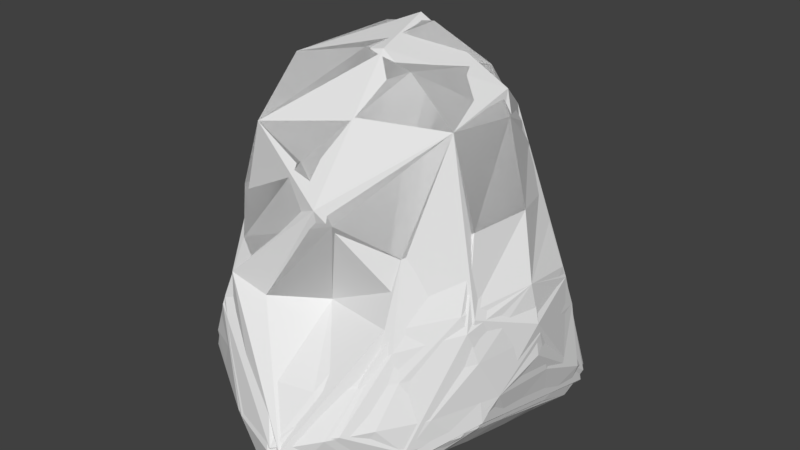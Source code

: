 # Source: Tall_rock.blend  (saved by Blender 2.77.0; exported with 4.5.12 LTS)
import bpy
from mathutils import Matrix  # noqa: F401  (used for matrix-valued properties, if any)

bpy.ops.wm.read_factory_settings(use_empty=True)
scene = bpy.context.scene
scene.name = 'Scene'

# ---- collections
col_collection_1 = bpy.data.collections.new('Collection 1'); scene.collection.children.link(col_collection_1)

# ---- world
world_world = bpy.data.worlds.new('World'); scene.world = world_world
world_world.color = (0.05088, 0.05088, 0.05088)
world_world.use_sun_shadow = False
world_world.sun_shadow_jitter_overblur = 0.0
world_world.cycles.sampling_method = 'MANUAL'

# ---- meshes
me_icosphere_004 = bpy.data.meshes.new('Icosphere.004')
me_icosphere_004.from_pydata([(-0.09497, -0.8709, -0.05709), (0.1704, -0.3333, 2.298), (0.3902, -0.2885, -0.05952), (-0.561, -0.5159, 0.007442), (0.3024, 0.7446, -0.05063), (0.8598, -0.3402, 0.3426), (0.9064, 0.6138, 0.1387), (0.891, 0.371, 0.9523), (0.02121, -1.159, 0.09123), (-0.7387, -0.7658, 0.3047), (-0.8117, -0.474, 0.1573), (0.4003, 1.025, 0.1749), (0.7623, 0.6147, -0.02903), (-0.1886, 0.9419, 0.2559), (0.04443, -0.6235, 0.9426), (-0.2431, -0.8363, 0.9551), (-0.9209, 0.2908, 0.5324), (-0.1033, 0.9986, 0.6896), (0.6022, -0.3161, 1.956), (0.5158, -0.5793, 1.057), (0.4131, 0.5241, 1.818), (0.5687, 0.1893, 2.035), (-0.3982, -0.6762, 1.874), (-0.5581, -0.6689, 1.275), (-0.3207, -0.4483, 2.21), (-0.6744, -0.2968, 1.792), (-0.737, 0.9117, 0.1896), (0.08895, 0.06391, 2.379), (0.1613, 0.4195, 2.065), (0.07618, 1.125, 0.474), (-0.2116, 0.628, 1.294), (-0.7351, -0.1346, 1.218), (0.07555, -0.7729, 1.538), (-0.4717, -0.8657, 1.03), (0.8218, -0.3899, 1.004), (0.966, -0.00836, 0.858), (0.6873, 0.7839, 0.5703), (-0.9026, -0.5052, 0.4701), (0.1394, -1.165, 0.2786), (-0.8349, 0.703, 0.06229), (0.6522, -0.6671, 0.1913), (-0.5671, 0.6865, -0.03002)], [], [(0, 8, 9), (37, 33, 23), (21, 27, 1), (21, 20, 27), (20, 28, 27), (20, 29, 28), (27, 24, 1), (29, 30, 28), (27, 25, 24), (28, 30, 27), (27, 30, 25), (30, 26, 25), (29, 17, 30), (24, 22, 1), (26, 31, 25), (24, 25, 22), (25, 23, 22), (25, 31, 23), (26, 16, 31), (31, 37, 23), (23, 32, 22), (22, 32, 1), (32, 18, 1), (23, 33, 32), (32, 19, 18), (33, 15, 32), (15, 14, 32), (32, 14, 19), (18, 21, 1), (19, 34, 18), (18, 34, 21), (34, 35, 21), (21, 35, 20), (35, 7, 20), (6, 36, 7), (7, 36, 20), (36, 29, 20), (12, 11, 6), (6, 11, 36), (11, 29, 36), (13, 17, 29), (17, 26, 30), (13, 26, 17), (39, 16, 26), (10, 37, 39), (39, 37, 16), (16, 37, 31), (9, 33, 37), (8, 33, 9), (8, 38, 33), (33, 38, 15), (38, 14, 15), (38, 19, 14), (38, 40, 19), (40, 34, 19), (40, 5, 34), (5, 35, 34), (11, 13, 29), (12, 4, 11), (11, 4, 13), (4, 26, 13), (26, 41, 39), (37, 10, 9), (10, 3, 9), (3, 0, 9), (8, 40, 38), (35, 6, 7), (35, 5, 6), (40, 12, 5), (5, 12, 6), (2, 4, 12), (2, 41, 4), (41, 26, 4), (2, 3, 41), (41, 3, 39), (3, 10, 39), (2, 0, 3), (40, 2, 12), (0, 2, 8), (2, 40, 8)])
_uv = me_icosphere_004.uv_layers.new(name='UVMap')
_uv.uv.foreach_set('vector', [0.343, 0.2789, 0.343, 0.2789, 0.343, 0.2789, 0.343, 0.2789, 0.343, 0.2789, 0.343, 0.2789, 0.368, 0.2375, 0.368, 0.2375, 0.368, 0.2375, 0.368, 0.2375, 0.368, 0.2375, 0.368, 0.2375, 0.343, 0.2789, 0.343, 0.2789, 0.343, 0.2789, 0.368, 0.2375, 0.368, 0.2375, 0.368, 0.2375, 0.368, 0.2375, 0.368, 0.2375, 0.368, 0.2375, 0.343, 0.2789, 0.343, 0.2789, 0.343, 0.2789, 0.368, 0.2375, 0.368, 0.2375, 0.368, 0.2375, 0.368, 0.2375, 0.368, 0.2375, 0.368, 0.2375, 0.343, 0.2789, 0.343, 0.2789, 0.343, 0.2789, 0.368, 0.2375, 0.368, 0.2375, 0.368, 0.2375, 0.343, 0.2789, 0.343, 0.2789, 0.343, 0.2789, 0.343, 0.2789, 0.343, 0.2789, 0.343, 0.2789, 0.368, 0.2375, 0.368, 0.2375, 0.368, 0.2375, 0.368, 0.2375, 0.368, 0.2375, 0.368, 0.2375, 0.368, 0.2375, 0.368, 0.2375, 0.368, 0.2375, 0.343, 0.2789, 0.343, 0.2789, 0.343, 0.2789, 0.343, 0.2789, 0.343, 0.2789, 0.343, 0.2789, 0.368, 0.2375, 0.368, 0.2375, 0.368, 0.2375, 0.368, 0.2375, 0.368, 0.2375, 0.368, 0.2375, 0.368, 0.2375, 0.368, 0.2375, 0.368, 0.2375, 0.368, 0.2375, 0.368, 0.2375, 0.368, 0.2375, 0.368, 0.2375, 0.368, 0.2375, 0.368, 0.2375, 0.368, 0.2375, 0.368, 0.2375, 0.368, 0.2375, 0.368, 0.2375, 0.368, 0.2375, 0.368, 0.2375, 0.368, 0.2375, 0.368, 0.2375, 0.368, 0.2375, 0.368, 0.2375, 0.368, 0.2375, 0.368, 0.2375, 0.368, 0.2375, 0.368, 0.2375, 0.368, 0.2375, 0.343, 0.2789, 0.343, 0.2789, 0.343, 0.2789, 0.343, 0.2789, 0.343, 0.2789, 0.343, 0.2789, 0.368, 0.2375, 0.368, 0.2375, 0.368, 0.2375, 0.343, 0.2789, 0.343, 0.2789, 0.343, 0.2789, 0.368, 0.2375, 0.368, 0.2375, 0.368, 0.2375, 0.368, 0.2375, 0.368, 0.2375, 0.368, 0.2375, 0.343, 0.2789, 0.343, 0.2789, 0.343, 0.2789, 0.368, 0.2375, 0.368, 0.2375, 0.368, 0.2375, 0.343, 0.2789, 0.343, 0.2789, 0.343, 0.2789, 0.368, 0.2375, 0.368, 0.2375, 0.368, 0.2375, 0.343, 0.2789, 0.343, 0.2789, 0.343, 0.2789, 0.368, 0.2375, 0.368, 0.2375, 0.368, 0.2375, 0.343, 0.2789, 0.343, 0.2789, 0.343, 0.2789, 0.343, 0.2789, 0.343, 0.2789, 0.343, 0.2789, 0.368, 0.2375, 0.368, 0.2375, 0.368, 0.2375, 0.343, 0.2789, 0.343, 0.2789, 0.343, 0.2789, 0.343, 0.2789, 0.343, 0.2789, 0.343, 0.2789, 0.343, 0.2789, 0.343, 0.2789, 0.343, 0.2789, 0.368, 0.2375, 0.368, 0.2375, 0.368, 0.2375, 0.343, 0.2789, 0.343, 0.2789, 0.343, 0.2789, 0.368, 0.2375, 0.368, 0.2375, 0.368, 0.2375, 0.368, 0.2375, 0.368, 0.2375, 0.368, 0.2375, 0.343, 0.2789, 0.343, 0.2789, 0.343, 0.2789, 0.368, 0.2375, 0.368, 0.2375, 0.368, 0.2375, 0.368, 0.2375, 0.368, 0.2375, 0.368, 0.2375, 0.368, 0.2375, 0.368, 0.2375, 0.368, 0.2375, 0.368, 0.2375, 0.368, 0.2375, 0.368, 0.2375, 0.343, 0.2789, 0.343, 0.2789, 0.343, 0.2789, 0.343, 0.2789, 0.343, 0.2789, 0.343, 0.2789, 0.368, 0.2375, 0.368, 0.2375, 0.368, 0.2375, 0.368, 0.2375, 0.368, 0.2375, 0.368, 0.2375, 0.368, 0.2375, 0.368, 0.2375, 0.368, 0.2375, 0.368, 0.2375, 0.368, 0.2375, 0.368, 0.2375, 0.368, 0.2375, 0.368, 0.2375, 0.368, 0.2375, 0.368, 0.2375, 0.368, 0.2375, 0.368, 0.2375, 0.368, 0.2375, 0.368, 0.2375, 0.368, 0.2375, 0.368, 0.2375, 0.368, 0.2375, 0.368, 0.2375, 0.343, 0.2789, 0.343, 0.2789, 0.343, 0.2789, 0.343, 0.2789, 0.343, 0.2789, 0.343, 0.2789, 0.368, 0.2375, 0.368, 0.2375, 0.368, 0.2375, 0.368, 0.2375, 0.368, 0.2375, 0.368, 0.2375, 0.368, 0.2375, 0.368, 0.2375, 0.368, 0.2375, 0.343, 0.2789, 0.343, 0.2789, 0.343, 0.2789, 0.368, 0.2375, 0.368, 0.2375, 0.368, 0.2375, 0.343, 0.2789, 0.343, 0.2789, 0.343, 0.2789, 0.343, 0.2789, 0.343, 0.2789, 0.343, 0.2789, 0.368, 0.2375, 0.368, 0.2375, 0.368, 0.2375, 0.368, 0.2375, 0.368, 0.2375, 0.368, 0.2375, 0.368, 0.2375, 0.368, 0.2375, 0.368, 0.2375, 0.368, 0.2375, 0.368, 0.2375, 0.368, 0.2375, 0.368, 0.2375, 0.368, 0.2375, 0.368, 0.2375])
me_icosphere_004.use_remesh_preserve_volume = False
me_icosphere_004.use_remesh_preserve_attributes = False
me_icosphere_004.use_mirror_vertex_groups = False
me_icosphere_004.update()
me_icosphere_003 = bpy.data.meshes.new('Icosphere.003')
me_icosphere_003.from_pydata([(-0.06378, -0.9834, -0.00232), (0.4474, -0.7218, 0.7726), (0.07663, -0.3635, 2.293), (0.6661, -0.5267, 0.1282), (0.3333, -0.06647, -0.06599), (0.7172, 0.4835, -0.05083), (-0.5779, -0.1048, -0.004311), (-0.06866, -0.0138, -0.01574), (-0.7568, -0.2453, 0.08478), (0.1492, 0.8213, 0.01589), (0.4699, 0.6386, -0.0749), (0.9598, 0.02269, 0.6398), (0.9065, -0.2564, 0.4986), (0.8386, -0.3548, 0.3063), (0.8624, 0.5111, 0.0622), (0.9136, 0.6231, 0.207), (0.891, 0.371, 0.9523), (-0.09118, -1.107, 0.1095), (-0.27, -1.07, 0.3135), (-0.7431, -0.7854, 0.4063), (-0.527, 0.9086, 0.1247), (-0.8343, -0.486, 0.1989), (-0.8947, 0.5809, 0.2033), (0.0845, 1.146, 0.4818), (0.5958, 0.9001, 0.1281), (0.7486, 0.6988, 0.01364), (-0.1886, 0.9419, 0.2559), (0.917, -0.02164, 1.09), (0.8155, -0.4443, 0.9428), (0.516, -0.6807, 0.819), (0.04443, -0.6235, 0.9426), (-0.2431, -0.8363, 0.9551), (-0.5447, -0.8904, 0.8077), (-0.9209, 0.2908, 0.5324), (-0.6958, 0.9119, 0.251), (-0.07943, 0.9726, 0.8031), (0.332, 0.8063, 1.017), (0.3393, -0.3262, 2.211), (0.6022, -0.3161, 1.956), (0.4718, -0.5562, 1.307), (0.54, 0.4634, 1.631), (0.4304, 0.232, 2.124), (-0.3982, -0.6762, 1.874), (-0.5736, -0.6414, 1.449), (-0.6217, -0.6197, 1.067), (-0.3207, -0.4483, 2.21), (-0.4804, -0.1077, 1.947), (-0.7766, 0.7431, 0.3842), (0.2013, 0.0317, 2.36), (0.1613, 0.4195, 2.065), (0.3347, 0.5473, 1.837), (0.09787, 0.7635, 1.252), (-0.08128, -0.008069, 2.323), (-0.1102, 0.5441, 1.569), (-0.3577, 0.5809, 1.152), (-0.6988, -0.3497, 1.723), (-0.6686, 0.0515, 1.268), (-0.738, -0.2213, 1.136), (-0.06812, -0.7063, 1.744), (-0.3889, -0.8364, 1.259), (0.1743, -0.7438, 1.47), (0.6544, 0.09192, 1.929), (0.7321, -0.2942, 1.439), (0.7895, 0.07629, 1.448), (0.6873, 0.7839, 0.5703), (-0.1857, 0.9708, 0.56), (-0.9059, -0.4237, 0.368), (-0.8704, -0.5349, 0.5684), (0.07958, -1.175, 0.2907), (0.2355, 1.047, 0.2056), (-0.7794, 0.7685, 0.07453), (-0.5988, 0.7624, -0.005345), (-0.7711, 0.4728, -0.0008483), (-0.6014, -0.772, 0.1722), (0.3913, -0.9675, 0.3894), (0.1545, -1.066, 0.07454), (0.6258, -0.7136, 0.2517), (-0.185, 0.6042, -0.02775), (-0.5939, 0.5146, -0.06466), (-0.5466, -0.5565, 0.004676), (0.02369, -0.6293, -0.07768), (0.4652, -0.3723, -0.0209)], [], [(5, 10, 25), (3, 13, 76), (0, 17, 73), (5, 25, 14), (1, 29, 39), (67, 32, 44), (23, 35, 51), (16, 50, 40), (41, 48, 2), (40, 50, 41), (41, 50, 48), (50, 49, 48), (50, 51, 49), (50, 36, 51), (36, 23, 51), (48, 45, 2), (49, 52, 48), (51, 53, 49), (48, 52, 45), (52, 46, 45), (49, 53, 52), (53, 54, 52), (52, 54, 46), (54, 47, 46), (51, 35, 53), (35, 54, 53), (54, 34, 47), (45, 42, 2), (46, 55, 45), (47, 56, 46), (45, 55, 42), (55, 43, 42), (46, 56, 55), (56, 57, 55), (55, 57, 43), (57, 44, 43), (47, 33, 56), (33, 57, 56), (57, 67, 44), (42, 37, 2), (43, 58, 42), (44, 59, 43), (42, 58, 37), (58, 38, 37), (43, 59, 58), (59, 60, 58), (58, 60, 38), (60, 39, 38), (44, 32, 59), (32, 31, 59), (59, 31, 60), (31, 30, 60), (60, 30, 39), (30, 1, 39), (37, 41, 2), (38, 61, 37), (39, 62, 38), (37, 61, 41), (61, 40, 41), (38, 62, 61), (62, 63, 61), (61, 63, 40), (39, 29, 62), (29, 28, 62), (62, 28, 63), (28, 27, 63), (63, 27, 40), (27, 16, 40), (15, 64, 16), (16, 64, 50), (64, 36, 50), (14, 25, 15), (25, 24, 15), (15, 24, 64), (24, 23, 64), (64, 23, 36), (26, 65, 23), (23, 65, 35), (65, 54, 35), (65, 34, 54), (26, 20, 65), (20, 34, 65), (22, 33, 47), (21, 66, 22), (22, 66, 33), (66, 67, 33), (33, 67, 57), (19, 32, 67), (18, 32, 19), (18, 68, 32), (32, 68, 31), (68, 30, 31), (73, 17, 18), (17, 68, 18), (68, 1, 30), (74, 29, 1), (74, 76, 29), (76, 28, 29), (13, 12, 76), (76, 12, 28), (12, 11, 28), (28, 11, 27), (11, 16, 27), (24, 69, 23), (69, 26, 23), (25, 10, 24), (10, 9, 24), (24, 9, 69), (69, 9, 26), (9, 20, 26), (34, 22, 47), (20, 70, 34), (34, 70, 22), (20, 71, 70), (71, 72, 70), (70, 72, 22), (72, 21, 22), (71, 78, 72), (72, 8, 21), (66, 19, 67), (66, 21, 19), (21, 73, 19), (19, 73, 18), (8, 79, 21), (21, 79, 73), (79, 0, 73), (68, 74, 1), (17, 75, 68), (68, 75, 74), (75, 76, 74), (17, 0, 75), (75, 3, 76), (11, 15, 16), (12, 13, 11), (11, 13, 15), (13, 14, 15), (3, 5, 13), (13, 5, 14), (4, 10, 5), (4, 77, 10), (10, 77, 9), (4, 7, 77), (77, 20, 9), (77, 71, 20), (7, 6, 77), (77, 78, 71), (77, 6, 78), (78, 6, 72), (6, 8, 72), (7, 80, 6), (6, 79, 8), (6, 80, 79), (80, 0, 79), (3, 81, 5), (81, 4, 5), (7, 4, 80), (80, 75, 0), (4, 81, 80), (80, 81, 75), (81, 3, 75)])
_uv = me_icosphere_003.uv_layers.new(name='UVMap')
_uv.uv.foreach_set('vector', [0.368, 0.2375, 0.368, 0.2375, 0.368, 0.2375, 0.343, 0.2789, 0.343, 0.2789, 0.343, 0.2789, 0.343, 0.2789, 0.343, 0.2789, 0.343, 0.2789, 0.368, 0.2375, 0.368, 0.2375, 0.368, 0.2375, 0.343, 0.2789, 0.343, 0.2789, 0.343, 0.2789, 0.343, 0.2789, 0.343, 0.2789, 0.343, 0.2789, 0.368, 0.2375, 0.368, 0.2375, 0.368, 0.2375, 0.368, 0.2375, 0.368, 0.2375, 0.368, 0.2375, 0.368, 0.2375, 0.368, 0.2375, 0.368, 0.2375, 0.368, 0.2375, 0.368, 0.2375, 0.368, 0.2375, 0.368, 0.2375, 0.368, 0.2375, 0.368, 0.2375, 0.343, 0.2789, 0.343, 0.2789, 0.343, 0.2789, 0.368, 0.2375, 0.368, 0.2375, 0.368, 0.2375, 0.343, 0.2789, 0.343, 0.2789, 0.343, 0.2789, 0.368, 0.2375, 0.368, 0.2375, 0.368, 0.2375, 0.368, 0.2375, 0.368, 0.2375, 0.368, 0.2375, 0.343, 0.2789, 0.343, 0.2789, 0.343, 0.2789, 0.343, 0.2789, 0.343, 0.2789, 0.343, 0.2789, 0.343, 0.2789, 0.343, 0.2789, 0.343, 0.2789, 0.368, 0.2375, 0.368, 0.2375, 0.368, 0.2375, 0.368, 0.2375, 0.368, 0.2375, 0.368, 0.2375, 0.343, 0.2789, 0.343, 0.2789, 0.343, 0.2789, 0.343, 0.2789, 0.343, 0.2789, 0.343, 0.2789, 0.368, 0.2375, 0.368, 0.2375, 0.368, 0.2375, 0.343, 0.2789, 0.343, 0.2789, 0.343, 0.2789, 0.368, 0.2375, 0.368, 0.2375, 0.368, 0.2375, 0.343, 0.2789, 0.343, 0.2789, 0.343, 0.2789, 0.343, 0.2789, 0.343, 0.2789, 0.343, 0.2789, 0.343, 0.2789, 0.343, 0.2789, 0.343, 0.2789, 0.368, 0.2375, 0.368, 0.2375, 0.368, 0.2375, 0.368, 0.2375, 0.368, 0.2375, 0.368, 0.2375, 0.368, 0.2375, 0.368, 0.2375, 0.368, 0.2375, 0.343, 0.2789, 0.343, 0.2789, 0.343, 0.2789, 0.368, 0.2375, 0.368, 0.2375, 0.368, 0.2375, 0.343, 0.2789, 0.343, 0.2789, 0.343, 0.2789, 0.343, 0.2789, 0.343, 0.2789, 0.343, 0.2789, 0.343, 0.2789, 0.343, 0.2789, 0.343, 0.2789, 0.343, 0.2789, 0.343, 0.2789, 0.343, 0.2789, 0.368, 0.2375, 0.368, 0.2375, 0.368, 0.2375, 0.368, 0.2375, 0.368, 0.2375, 0.368, 0.2375, 0.368, 0.2375, 0.368, 0.2375, 0.368, 0.2375, 0.343, 0.2789, 0.343, 0.2789, 0.343, 0.2789, 0.368, 0.2375, 0.368, 0.2375, 0.368, 0.2375, 0.368, 0.2375, 0.368, 0.2375, 0.368, 0.2375, 0.368, 0.2375, 0.368, 0.2375, 0.368, 0.2375, 0.368, 0.2375, 0.368, 0.2375, 0.368, 0.2375, 0.368, 0.2375, 0.368, 0.2375, 0.368, 0.2375, 0.368, 0.2375, 0.368, 0.2375, 0.368, 0.2375, 0.343, 0.2789, 0.343, 0.2789, 0.343, 0.2789, 0.368, 0.2375, 0.368, 0.2375, 0.368, 0.2375, 0.368, 0.2375, 0.368, 0.2375, 0.368, 0.2375, 0.368, 0.2375, 0.368, 0.2375, 0.368, 0.2375, 0.368, 0.2375, 0.368, 0.2375, 0.368, 0.2375, 0.368, 0.2375, 0.368, 0.2375, 0.368, 0.2375, 0.343, 0.2789, 0.343, 0.2789, 0.343, 0.2789, 0.368, 0.2375, 0.368, 0.2375, 0.368, 0.2375, 0.343, 0.2789, 0.343, 0.2789, 0.343, 0.2789, 0.368, 0.2375, 0.368, 0.2375, 0.368, 0.2375, 0.343, 0.2789, 0.343, 0.2789, 0.343, 0.2789, 0.343, 0.2789, 0.343, 0.2789, 0.343, 0.2789, 0.368, 0.2375, 0.368, 0.2375, 0.368, 0.2375, 0.343, 0.2789, 0.343, 0.2789, 0.343, 0.2789, 0.368, 0.2375, 0.368, 0.2375, 0.368, 0.2375, 0.368, 0.2375, 0.368, 0.2375, 0.368, 0.2375, 0.368, 0.2375, 0.368, 0.2375, 0.368, 0.2375, 0.368, 0.2375, 0.368, 0.2375, 0.368, 0.2375, 0.343, 0.2789, 0.343, 0.2789, 0.343, 0.2789, 0.368, 0.2375, 0.368, 0.2375, 0.368, 0.2375, 0.368, 0.2375, 0.368, 0.2375, 0.368, 0.2375, 0.343, 0.2789, 0.343, 0.2789, 0.343, 0.2789, 0.368, 0.2375, 0.368, 0.2375, 0.368, 0.2375, 0.368, 0.2375, 0.368, 0.2375, 0.368, 0.2375, 0.343, 0.2789, 0.343, 0.2789, 0.343, 0.2789, 0.368, 0.2375, 0.368, 0.2375, 0.368, 0.2375, 0.343, 0.2789, 0.343, 0.2789, 0.343, 0.2789, 0.343, 0.2789, 0.343, 0.2789, 0.343, 0.2789, 0.368, 0.2375, 0.368, 0.2375, 0.368, 0.2375, 0.343, 0.2789, 0.343, 0.2789, 0.343, 0.2789, 0.343, 0.2789, 0.343, 0.2789, 0.343, 0.2789, 0.343, 0.2789, 0.343, 0.2789, 0.343, 0.2789, 0.343, 0.2789, 0.343, 0.2789, 0.343, 0.2789, 0.343, 0.2789, 0.343, 0.2789, 0.343, 0.2789, 0.368, 0.2375, 0.368, 0.2375, 0.368, 0.2375, 0.343, 0.2789, 0.343, 0.2789, 0.343, 0.2789, 0.343, 0.2789, 0.343, 0.2789, 0.343, 0.2789, 0.343, 0.2789, 0.343, 0.2789, 0.343, 0.2789, 0.343, 0.2789, 0.343, 0.2789, 0.343, 0.2789, 0.368, 0.2375, 0.368, 0.2375, 0.368, 0.2375, 0.343, 0.2789, 0.343, 0.2789, 0.343, 0.2789, 0.368, 0.2375, 0.368, 0.2375, 0.368, 0.2375, 0.368, 0.2375, 0.368, 0.2375, 0.368, 0.2375, 0.343, 0.2789, 0.343, 0.2789, 0.343, 0.2789, 0.368, 0.2375, 0.368, 0.2375, 0.368, 0.2375, 0.343, 0.2789, 0.343, 0.2789, 0.343, 0.2789, 0.368, 0.2375, 0.368, 0.2375, 0.368, 0.2375, 0.368, 0.2375, 0.368, 0.2375, 0.368, 0.2375, 0.368, 0.2375, 0.368, 0.2375, 0.368, 0.2375, 0.368, 0.2375, 0.368, 0.2375, 0.368, 0.2375, 0.368, 0.2375, 0.368, 0.2375, 0.368, 0.2375, 0.368, 0.2375, 0.368, 0.2375, 0.368, 0.2375, 0.343, 0.2789, 0.343, 0.2789, 0.343, 0.2789, 0.343, 0.2789, 0.343, 0.2789, 0.343, 0.2789, 0.368, 0.2375, 0.368, 0.2375, 0.368, 0.2375, 0.368, 0.2375, 0.368, 0.2375, 0.368, 0.2375, 0.343, 0.2789, 0.343, 0.2789, 0.343, 0.2789, 0.368, 0.2375, 0.368, 0.2375, 0.368, 0.2375, 0.343, 0.2789, 0.343, 0.2789, 0.343, 0.2789, 0.343, 0.2789, 0.343, 0.2789, 0.343, 0.2789, 0.368, 0.2375, 0.368, 0.2375, 0.368, 0.2375, 0.368, 0.2375, 0.368, 0.2375, 0.368, 0.2375, 0.368, 0.2375, 0.368, 0.2375, 0.368, 0.2375, 0.343, 0.2789, 0.343, 0.2789, 0.343, 0.2789, 0.368, 0.2375, 0.368, 0.2375, 0.368, 0.2375, 0.368, 0.2375, 0.368, 0.2375, 0.368, 0.2375, 0.368, 0.2375, 0.368, 0.2375, 0.368, 0.2375, 0.343, 0.2789, 0.343, 0.2789, 0.343, 0.2789, 0.368, 0.2375, 0.368, 0.2375, 0.368, 0.2375, 0.368, 0.2375, 0.368, 0.2375, 0.368, 0.2375, 0.343, 0.2789, 0.343, 0.2789, 0.343, 0.2789, 0.368, 0.2375, 0.368, 0.2375, 0.368, 0.2375, 0.368, 0.2375, 0.368, 0.2375, 0.368, 0.2375, 0.343, 0.2789, 0.343, 0.2789, 0.343, 0.2789, 0.343, 0.2789, 0.343, 0.2789, 0.343, 0.2789, 0.343, 0.2789, 0.343, 0.2789, 0.343, 0.2789, 0.368, 0.2375, 0.368, 0.2375, 0.368, 0.2375, 0.368, 0.2375, 0.368, 0.2375, 0.368, 0.2375, 0.343, 0.2789, 0.343, 0.2789, 0.343, 0.2789, 0.368, 0.2375, 0.368, 0.2375, 0.368, 0.2375, 0.343, 0.2789, 0.343, 0.2789, 0.343, 0.2789, 0.368, 0.2375, 0.368, 0.2375, 0.368, 0.2375, 0.368, 0.2375, 0.368, 0.2375, 0.368, 0.2375, 0.368, 0.2375, 0.368, 0.2375, 0.368, 0.2375, 0.343, 0.2789, 0.343, 0.2789, 0.343, 0.2789, 0.368, 0.2375, 0.368, 0.2375, 0.368, 0.2375, 0.343, 0.2789, 0.343, 0.2789, 0.343, 0.2789, 0.343, 0.2789, 0.343, 0.2789, 0.343, 0.2789, 0.368, 0.2375, 0.368, 0.2375, 0.368, 0.2375, 0.368, 0.2375, 0.368, 0.2375, 0.368, 0.2375, 0.368, 0.2375, 0.368, 0.2375, 0.368, 0.2375, 0.343, 0.2789, 0.343, 0.2789, 0.343, 0.2789, 0.368, 0.2375, 0.368, 0.2375, 0.368, 0.2375, 0.368, 0.2375, 0.368, 0.2375, 0.368, 0.2375, 0.368, 0.2375, 0.368, 0.2375, 0.368, 0.2375, 0.343, 0.2789, 0.343, 0.2789, 0.343, 0.2789, 0.343, 0.2789, 0.343, 0.2789, 0.343, 0.2789, 0.343, 0.2789, 0.343, 0.2789, 0.343, 0.2789, 0.343, 0.2789, 0.343, 0.2789, 0.343, 0.2789, 0.343, 0.2789, 0.343, 0.2789, 0.343, 0.2789, 0.368, 0.2375, 0.368, 0.2375, 0.368, 0.2375, 0.368, 0.2375, 0.368, 0.2375, 0.368, 0.2375, 0.343, 0.2789, 0.343, 0.2789, 0.343, 0.2789, 0.343, 0.2789, 0.343, 0.2789, 0.343, 0.2789, 0.343, 0.2789, 0.343, 0.2789, 0.343, 0.2789, 0.368, 0.2375, 0.368, 0.2375, 0.368, 0.2375, 0.343, 0.2789, 0.343, 0.2789, 0.343, 0.2789, 0.368, 0.2375, 0.368, 0.2375, 0.368, 0.2375, 0.343, 0.2789, 0.343, 0.2789, 0.343, 0.2789, 0.343, 0.2789, 0.343, 0.2789, 0.343, 0.2789, 0.368, 0.2375, 0.368, 0.2375, 0.368, 0.2375, 0.368, 0.2375, 0.368, 0.2375, 0.368, 0.2375])
me_icosphere_003.use_remesh_preserve_volume = False
me_icosphere_003.use_remesh_preserve_attributes = False
me_icosphere_003.use_mirror_vertex_groups = False
me_icosphere_003.update()
me_icosphere_002 = bpy.data.meshes.new('Icosphere.002')
me_icosphere_002.from_pydata([(-0.0193, -0.03801, -0.02244), (0.6525, -0.5348, 0.1328), (-0.2163, -0.9286, 0.0394), (-0.7905, -0.08204, 0.09842), (-0.2429, 0.8162, 0.06681), (0.7258, 0.534, -0.03963), (0.305, -0.679, 0.854), (-0.7121, -0.6923, 0.7574), (-0.7759, 0.7542, 0.3718), (0.1123, 1.069, 0.647), (0.88, 0.3434, 1.025), (0.07663, -0.3635, 2.293), (-0.194, -0.7644, -0.03272), (-0.1471, -0.5393, -0.06265), (-0.08217, -0.2791, -0.04095), (0.1558, -0.145, -0.05095), (0.3532, -0.287, -0.05034), (0.5304, -0.4346, 0.02266), (0.4747, -0.6972, 0.08102), (0.2355, -0.86, 0.0212), (-0.003608, -0.9721, -0.005261), (0.7496, 0.3273, -0.0007545), (0.7475, 0.04828, 0.0603), (0.7132, -0.2707, 0.1071), (0.1605, 0.1305, -0.05543), (0.3848, 0.2993, -0.09564), (0.5804, 0.4346, -0.0795), (-0.659, -0.07377, 0.02293), (-0.4603, -0.07507, -0.005153), (-0.2297, -0.07278, -0.009584), (-0.4124, -0.7688, 0.04167), (-0.609, -0.5796, 0.04421), (-0.7383, -0.3404, 0.07814), (-0.2072, 0.674, -0.005785), (-0.1524, 0.4443, -0.03194), (-0.08543, 0.1773, -0.02419), (-0.7349, 0.236, 0.005851), (-0.6198, 0.5416, -0.05402), (-0.4364, 0.729, -0.01191), (-0.01692, 0.8182, 0.04744), (0.2639, 0.7906, -0.01052), (0.5575, 0.6641, -0.0527), (0.9587, 0.02906, 0.7735), (0.9065, -0.2564, 0.4986), (0.7893, -0.4401, 0.2719), (0.8624, 0.5111, 0.0622), (0.9397, 0.5027, 0.3093), (0.8951, 0.4562, 0.7418), (0.2019, -0.9502, 0.5803), (0.06781, -1.183, 0.2691), (-0.09118, -1.107, 0.1095), (0.625, -0.7086, 0.2433), (0.5223, -0.8285, 0.4099), (0.4036, -0.8282, 0.6291), (-0.8368, -0.6023, 0.5494), (-0.8938, -0.4628, 0.3642), (-0.8667, -0.2782, 0.2172), (-0.3606, -0.9345, 0.1624), (-0.5294, -0.9091, 0.3476), (-0.6652, -0.8423, 0.563), (-0.7028, 0.9026, 0.2187), (-0.5681, 0.9253, 0.1513), (-0.3974, 0.8807, 0.1096), (-0.8641, 0.1128, 0.1454), (-0.9023, 0.3771, 0.1834), (-0.8746, 0.6331, 0.2324), (0.3376, 1.043, 0.4307), (0.6387, 0.8849, 0.1694), (0.7486, 0.6988, 0.01364), (-0.1332, 0.9085, 0.1879), (-0.02561, 1.038, 0.3242), (0.05044, 1.136, 0.4709), (0.917, -0.02164, 1.09), (0.7799, -0.4526, 1.037), (0.5077, -0.6374, 0.9391), (0.04443, -0.6235, 0.9426), (-0.2431, -0.8363, 0.9551), (-0.5302, -0.8817, 0.8629), (-0.8062, -0.4342, 0.8089), (-0.8349, -0.07848, 0.8487), (-0.8777, 0.34, 0.6092), (-0.5732, 0.8255, 0.5522), (-0.2879, 0.7587, 0.8881), (-0.07943, 0.9726, 0.8031), (0.3314, 0.9005, 0.8002), (0.3521, 0.7403, 1.165), (0.5408, 0.6247, 1.201), (0.3393, -0.3262, 2.211), (0.6022, -0.3161, 1.956), (0.4718, -0.5562, 1.307), (0.6589, 0.4279, 1.38), (0.502, 0.4385, 1.761), (0.4304, 0.232, 2.124), (-0.3982, -0.6762, 1.874), (-0.5736, -0.6414, 1.449), (-0.6217, -0.6197, 1.067), (-0.3207, -0.4483, 2.21), (-0.4804, -0.1077, 1.947), (-0.6744, 0.4804, 0.8667), (0.2013, 0.0317, 2.36), (0.1613, 0.4195, 2.065), (0.03879, 0.7513, 1.256), (0.3048, 0.514, 1.9), (0.3762, 0.6278, 1.556), (0.1814, 0.6715, 1.499), (-0.08128, -0.008069, 2.323), (-0.1102, 0.5441, 1.569), (-0.3677, 0.3911, 1.415), (-0.6988, -0.3497, 1.723), (-0.6686, 0.0515, 1.268), (-0.7321, -0.2396, 1.152), (-0.06812, -0.7063, 1.744), (-0.3889, -0.8364, 1.259), (0.1743, -0.7438, 1.47), (0.6544, 0.09192, 1.929), (0.7321, -0.2942, 1.439), (0.7895, 0.07629, 1.448), (0.6909, 0.6898, 0.774), (0.8708, 0.6943, 0.1934), (0.6455, 0.8436, 0.4916), (-0.1687, 0.9795, 0.5558), (-0.2868, 0.938, 0.3103), (-0.456, 0.9368, 0.409), (-0.9358, 0.1101, 0.5056), (-0.9269, -0.1204, 0.3675), (-0.9012, -0.3094, 0.602), (-0.4099, -0.9737, 0.599), (-0.2282, -1.088, 0.3041), (-0.07185, -1.017, 0.5835), (0.5638, -0.6875, 0.6587), (0.7079, -0.596, 0.4362), (0.8583, -0.393, 0.7554), (0.2498, 1.064, 0.2609), (0.4628, 0.8729, 0.06532), (0.1271, 0.9617, 0.1253), (-0.7794, 0.7685, 0.07453), (-0.6217, 0.777, 0.008762), (-0.7855, 0.5099, 0.01499), (-0.7664, -0.7288, 0.3449), (-0.7883, -0.5429, 0.1723), (-0.5962, -0.7734, 0.1609), (0.3301, -1.02, 0.3631), (0.1597, -1.09, 0.1068), (0.4178, -0.8853, 0.195), (0.9371, 0.1583, 0.4688), (0.8536, -0.1019, 0.2478), (0.8697, 0.2595, 0.1635), (0.352, 0.5595, -0.08456), (0.1159, 0.3841, -0.07031), (0.05235, 0.6452, -0.04027), (-0.4026, 0.5123, -0.05496), (-0.326, 0.2069, -0.02814), (-0.5627, 0.2435, -0.04301), (-0.5623, -0.3442, 0.0002674), (-0.3207, -0.3283, -0.02903), (-0.3879, -0.5802, -0.02655), (0.5952, 0.1822, -0.0514), (0.5725, -0.1297, -0.007958), (0.3756, 0.02077, -0.06907), (0.04271, -0.7286, -0.05949), (0.104, -0.4309, -0.06849), (0.306, -0.5877, -0.02593)], [], [(0, 15, 14), (1, 17, 23), (0, 14, 29), (0, 29, 35), (0, 35, 24), (1, 23, 44), (2, 20, 50), (3, 32, 56), (4, 38, 62), (5, 41, 68), (1, 44, 51), (2, 50, 57), (3, 56, 63), (4, 62, 69), (5, 68, 45), (6, 74, 89), (7, 77, 95), (8, 80, 98), (9, 83, 101), (10, 86, 90), (92, 99, 11), (91, 102, 92), (90, 103, 91), (92, 102, 99), (102, 100, 99), (91, 103, 102), (103, 104, 102), (102, 104, 100), (104, 101, 100), (90, 86, 103), (86, 85, 103), (103, 85, 104), (85, 84, 104), (104, 84, 101), (84, 9, 101), (99, 96, 11), (100, 105, 99), (101, 106, 100), (99, 105, 96), (105, 97, 96), (100, 106, 105), (106, 107, 105), (105, 107, 97), (107, 98, 97), (101, 83, 106), (83, 82, 106), (106, 82, 107), (82, 81, 107), (107, 81, 98), (81, 8, 98), (96, 93, 11), (97, 108, 96), (98, 109, 97), (96, 108, 93), (108, 94, 93), (97, 109, 108), (109, 110, 108), (108, 110, 94), (110, 95, 94), (98, 80, 109), (80, 79, 109), (109, 79, 110), (79, 78, 110), (110, 78, 95), (78, 7, 95), (93, 87, 11), (94, 111, 93), (95, 112, 94), (93, 111, 87), (111, 88, 87), (94, 112, 111), (112, 113, 111), (111, 113, 88), (113, 89, 88), (95, 77, 112), (77, 76, 112), (112, 76, 113), (76, 75, 113), (113, 75, 89), (75, 6, 89), (87, 92, 11), (88, 114, 87), (89, 115, 88), (87, 114, 92), (114, 91, 92), (88, 115, 114), (115, 116, 114), (114, 116, 91), (116, 90, 91), (89, 74, 115), (74, 73, 115), (115, 73, 116), (73, 72, 116), (116, 72, 90), (72, 10, 90), (47, 86, 10), (46, 117, 47), (45, 118, 46), (47, 117, 86), (117, 85, 86), (46, 118, 117), (118, 119, 117), (117, 119, 85), (119, 84, 85), (45, 68, 118), (68, 67, 118), (118, 67, 119), (67, 66, 119), (119, 66, 84), (66, 9, 84), (71, 83, 9), (70, 120, 71), (69, 121, 70), (71, 120, 83), (120, 82, 83), (70, 121, 120), (121, 122, 120), (120, 122, 82), (122, 81, 82), (69, 62, 121), (62, 61, 121), (121, 61, 122), (61, 60, 122), (122, 60, 81), (60, 8, 81), (65, 80, 8), (64, 123, 65), (63, 124, 64), (65, 123, 80), (123, 79, 80), (64, 124, 123), (124, 125, 123), (123, 125, 79), (125, 78, 79), (63, 56, 124), (56, 55, 124), (124, 55, 125), (55, 54, 125), (125, 54, 78), (54, 7, 78), (59, 77, 7), (58, 126, 59), (57, 127, 58), (59, 126, 77), (126, 76, 77), (58, 127, 126), (127, 128, 126), (126, 128, 76), (128, 75, 76), (57, 50, 127), (50, 49, 127), (127, 49, 128), (49, 48, 128), (128, 48, 75), (48, 6, 75), (53, 74, 6), (52, 129, 53), (51, 130, 52), (53, 129, 74), (129, 73, 74), (52, 130, 129), (130, 131, 129), (129, 131, 73), (131, 72, 73), (51, 44, 130), (44, 43, 130), (130, 43, 131), (43, 42, 131), (131, 42, 72), (42, 10, 72), (66, 71, 9), (67, 132, 66), (68, 133, 67), (66, 132, 71), (132, 70, 71), (67, 133, 132), (133, 134, 132), (132, 134, 70), (134, 69, 70), (68, 41, 133), (41, 40, 133), (133, 40, 134), (40, 39, 134), (134, 39, 69), (39, 4, 69), (60, 65, 8), (61, 135, 60), (62, 136, 61), (60, 135, 65), (135, 64, 65), (61, 136, 135), (136, 137, 135), (135, 137, 64), (137, 63, 64), (62, 38, 136), (38, 37, 136), (136, 37, 137), (37, 36, 137), (137, 36, 63), (36, 3, 63), (54, 59, 7), (55, 138, 54), (56, 139, 55), (54, 138, 59), (138, 58, 59), (55, 139, 138), (139, 140, 138), (138, 140, 58), (140, 57, 58), (56, 32, 139), (32, 31, 139), (139, 31, 140), (31, 30, 140), (140, 30, 57), (30, 2, 57), (48, 53, 6), (49, 141, 48), (50, 142, 49), (48, 141, 53), (141, 52, 53), (49, 142, 141), (142, 143, 141), (141, 143, 52), (143, 51, 52), (50, 20, 142), (20, 19, 142), (142, 19, 143), (19, 18, 143), (143, 18, 51), (18, 1, 51), (42, 47, 10), (43, 144, 42), (44, 145, 43), (42, 144, 47), (144, 46, 47), (43, 145, 144), (145, 146, 144), (144, 146, 46), (146, 45, 46), (44, 23, 145), (23, 22, 145), (145, 22, 146), (22, 21, 146), (146, 21, 45), (21, 5, 45), (26, 41, 5), (25, 147, 26), (24, 148, 25), (26, 147, 41), (147, 40, 41), (25, 148, 147), (148, 149, 147), (147, 149, 40), (149, 39, 40), (24, 35, 148), (35, 34, 148), (148, 34, 149), (34, 33, 149), (149, 33, 39), (33, 4, 39), (33, 38, 4), (34, 150, 33), (35, 151, 34), (33, 150, 38), (150, 37, 38), (34, 151, 150), (151, 152, 150), (150, 152, 37), (152, 36, 37), (35, 29, 151), (29, 28, 151), (151, 28, 152), (28, 27, 152), (152, 27, 36), (27, 3, 36), (27, 32, 3), (28, 153, 27), (29, 154, 28), (27, 153, 32), (153, 31, 32), (28, 154, 153), (154, 155, 153), (153, 155, 31), (155, 30, 31), (29, 14, 154), (14, 13, 154), (154, 13, 155), (13, 12, 155), (155, 12, 30), (12, 2, 30), (21, 26, 5), (22, 156, 21), (23, 157, 22), (21, 156, 26), (156, 25, 26), (22, 157, 156), (157, 158, 156), (156, 158, 25), (158, 24, 25), (23, 17, 157), (17, 16, 157), (157, 16, 158), (16, 15, 158), (158, 15, 24), (15, 0, 24), (12, 20, 2), (13, 159, 12), (14, 160, 13), (12, 159, 20), (159, 19, 20), (13, 160, 159), (160, 161, 159), (159, 161, 19), (161, 18, 19), (14, 15, 160), (15, 16, 160), (160, 16, 161), (16, 17, 161), (161, 17, 18), (17, 1, 18)])
_uv = me_icosphere_002.uv_layers.new(name='UVMap')
_uv.uv.foreach_set('vector', [0.368, 0.2375, 0.368, 0.2375, 0.368, 0.2375, 0.343, 0.2789, 0.343, 0.2789, 0.343, 0.2789, 0.343, 0.2789, 0.343, 0.2789, 0.343, 0.2789, 0.368, 0.2375, 0.368, 0.2375, 0.368, 0.2375, 0.343, 0.2789, 0.343, 0.2789, 0.343, 0.2789, 0.368, 0.2375, 0.368, 0.2375, 0.368, 0.2375, 0.343, 0.2789, 0.343, 0.2789, 0.343, 0.2789, 0.368, 0.2375, 0.368, 0.2375, 0.368, 0.2375, 0.368, 0.2375, 0.368, 0.2375, 0.368, 0.2375, 0.368, 0.2375, 0.368, 0.2375, 0.368, 0.2375, 0.343, 0.2789, 0.343, 0.2789, 0.343, 0.2789, 0.343, 0.2789, 0.343, 0.2789, 0.343, 0.2789, 0.368, 0.2375, 0.368, 0.2375, 0.368, 0.2375, 0.343, 0.2789, 0.343, 0.2789, 0.343, 0.2789, 0.368, 0.2375, 0.368, 0.2375, 0.368, 0.2375, 0.343, 0.2789, 0.343, 0.2789, 0.343, 0.2789, 0.343, 0.2789, 0.343, 0.2789, 0.343, 0.2789, 0.368, 0.2375, 0.368, 0.2375, 0.368, 0.2375, 0.368, 0.2375, 0.368, 0.2375, 0.368, 0.2375, 0.368, 0.2375, 0.368, 0.2375, 0.368, 0.2375, 0.368, 0.2375, 0.368, 0.2375, 0.368, 0.2375, 0.368, 0.2375, 0.368, 0.2375, 0.368, 0.2375, 0.343, 0.2789, 0.343, 0.2789, 0.343, 0.2789, 0.368, 0.2375, 0.368, 0.2375, 0.368, 0.2375, 0.343, 0.2789, 0.343, 0.2789, 0.343, 0.2789, 0.368, 0.2375, 0.368, 0.2375, 0.368, 0.2375, 0.368, 0.2375, 0.368, 0.2375, 0.368, 0.2375, 0.368, 0.2375, 0.368, 0.2375, 0.368, 0.2375, 0.343, 0.2789, 0.343, 0.2789, 0.343, 0.2789, 0.343, 0.2789, 0.343, 0.2789, 0.343, 0.2789, 0.368, 0.2375, 0.368, 0.2375, 0.368, 0.2375, 0.343, 0.2789, 0.343, 0.2789, 0.343, 0.2789, 0.368, 0.2375, 0.368, 0.2375, 0.368, 0.2375, 0.368, 0.2375, 0.368, 0.2375, 0.368, 0.2375, 0.368, 0.2375, 0.368, 0.2375, 0.368, 0.2375, 0.368, 0.2375, 0.368, 0.2375, 0.368, 0.2375, 0.343, 0.2789, 0.343, 0.2789, 0.343, 0.2789, 0.343, 0.2789, 0.343, 0.2789, 0.343, 0.2789, 0.343, 0.2789, 0.343, 0.2789, 0.343, 0.2789, 0.368, 0.2375, 0.368, 0.2375, 0.368, 0.2375, 0.368, 0.2375, 0.368, 0.2375, 0.368, 0.2375, 0.343, 0.2789, 0.343, 0.2789, 0.343, 0.2789, 0.343, 0.2789, 0.343, 0.2789, 0.343, 0.2789, 0.368, 0.2375, 0.368, 0.2375, 0.368, 0.2375, 0.343, 0.2789, 0.343, 0.2789, 0.343, 0.2789, 0.368, 0.2375, 0.368, 0.2375, 0.368, 0.2375, 0.368, 0.2375, 0.368, 0.2375, 0.368, 0.2375, 0.368, 0.2375, 0.368, 0.2375, 0.368, 0.2375, 0.343, 0.2789, 0.343, 0.2789, 0.343, 0.2789, 0.343, 0.2789, 0.343, 0.2789, 0.343, 0.2789, 0.343, 0.2789, 0.343, 0.2789, 0.343, 0.2789, 0.343, 0.2789, 0.343, 0.2789, 0.343, 0.2789, 0.368, 0.2375, 0.368, 0.2375, 0.368, 0.2375, 0.368, 0.2375, 0.368, 0.2375, 0.368, 0.2375, 0.368, 0.2375, 0.368, 0.2375, 0.368, 0.2375, 0.343, 0.2789, 0.343, 0.2789, 0.343, 0.2789, 0.368, 0.2375, 0.368, 0.2375, 0.368, 0.2375, 0.343, 0.2789, 0.343, 0.2789, 0.343, 0.2789, 0.343, 0.2789, 0.343, 0.2789, 0.343, 0.2789, 0.343, 0.2789, 0.343, 0.2789, 0.343, 0.2789, 0.343, 0.2789, 0.343, 0.2789, 0.343, 0.2789, 0.368, 0.2375, 0.368, 0.2375, 0.368, 0.2375, 0.343, 0.2789, 0.343, 0.2789, 0.343, 0.2789, 0.368, 0.2375, 0.368, 0.2375, 0.368, 0.2375, 0.343, 0.2789, 0.343, 0.2789, 0.343, 0.2789, 0.368, 0.2375, 0.368, 0.2375, 0.368, 0.2375, 0.368, 0.2375, 0.368, 0.2375, 0.368, 0.2375, 0.343, 0.2789, 0.343, 0.2789, 0.343, 0.2789, 0.368, 0.2375, 0.368, 0.2375, 0.368, 0.2375, 0.368, 0.2375, 0.368, 0.2375, 0.368, 0.2375, 0.368, 0.2375, 0.368, 0.2375, 0.368, 0.2375, 0.368, 0.2375, 0.368, 0.2375, 0.368, 0.2375, 0.368, 0.2375, 0.368, 0.2375, 0.368, 0.2375, 0.368, 0.2375, 0.368, 0.2375, 0.368, 0.2375, 0.343, 0.2789, 0.343, 0.2789, 0.343, 0.2789, 0.368, 0.2375, 0.368, 0.2375, 0.368, 0.2375, 0.368, 0.2375, 0.368, 0.2375, 0.368, 0.2375, 0.368, 0.2375, 0.368, 0.2375, 0.368, 0.2375, 0.368, 0.2375, 0.368, 0.2375, 0.368, 0.2375, 0.368, 0.2375, 0.368, 0.2375, 0.368, 0.2375, 0.343, 0.2789, 0.343, 0.2789, 0.343, 0.2789, 0.368, 0.2375, 0.368, 0.2375, 0.368, 0.2375, 0.343, 0.2789, 0.343, 0.2789, 0.343, 0.2789, 0.368, 0.2375, 0.368, 0.2375, 0.368, 0.2375, 0.343, 0.2789, 0.343, 0.2789, 0.343, 0.2789, 0.343, 0.2789, 0.343, 0.2789, 0.343, 0.2789, 0.368, 0.2375, 0.368, 0.2375, 0.368, 0.2375, 0.343, 0.2789, 0.343, 0.2789, 0.343, 0.2789, 0.343, 0.2789, 0.343, 0.2789, 0.343, 0.2789, 0.368, 0.2375, 0.368, 0.2375, 0.368, 0.2375, 0.368, 0.2375, 0.368, 0.2375, 0.368, 0.2375, 0.368, 0.2375, 0.368, 0.2375, 0.368, 0.2375, 0.368, 0.2375, 0.368, 0.2375, 0.368, 0.2375, 0.343, 0.2789, 0.343, 0.2789, 0.343, 0.2789, 0.368, 0.2375, 0.368, 0.2375, 0.368, 0.2375, 0.343, 0.2789, 0.343, 0.2789, 0.343, 0.2789, 0.368, 0.2375, 0.368, 0.2375, 0.368, 0.2375, 0.368, 0.2375, 0.368, 0.2375, 0.368, 0.2375, 0.343, 0.2789, 0.343, 0.2789, 0.343, 0.2789, 0.368, 0.2375, 0.368, 0.2375, 0.368, 0.2375, 0.368, 0.2375, 0.368, 0.2375, 0.368, 0.2375, 0.368, 0.2375, 0.368, 0.2375, 0.368, 0.2375, 0.343, 0.2789, 0.343, 0.2789, 0.343, 0.2789, 0.343, 0.2789, 0.343, 0.2789, 0.343, 0.2789, 0.368, 0.2375, 0.368, 0.2375, 0.368, 0.2375, 0.343, 0.2789, 0.343, 0.2789, 0.343, 0.2789, 0.368, 0.2375, 0.368, 0.2375, 0.368, 0.2375, 0.343, 0.2789, 0.343, 0.2789, 0.343, 0.2789, 0.343, 0.2789, 0.343, 0.2789, 0.343, 0.2789, 0.343, 0.2789, 0.343, 0.2789, 0.343, 0.2789, 0.368, 0.2375, 0.368, 0.2375, 0.368, 0.2375, 0.368, 0.2375, 0.368, 0.2375, 0.368, 0.2375, 0.368, 0.2375, 0.368, 0.2375, 0.368, 0.2375, 0.343, 0.2789, 0.343, 0.2789, 0.343, 0.2789, 0.343, 0.2789, 0.343, 0.2789, 0.343, 0.2789, 0.368, 0.2375, 0.368, 0.2375, 0.368, 0.2375, 0.343, 0.2789, 0.343, 0.2789, 0.343, 0.2789, 0.368, 0.2375, 0.368, 0.2375, 0.368, 0.2375, 0.343, 0.2789, 0.343, 0.2789, 0.343, 0.2789, 0.368, 0.2375, 0.368, 0.2375, 0.368, 0.2375, 0.343, 0.2789, 0.343, 0.2789, 0.343, 0.2789, 0.343, 0.2789, 0.343, 0.2789, 0.343, 0.2789, 0.343, 0.2789, 0.343, 0.2789, 0.343, 0.2789, 0.343, 0.2789, 0.343, 0.2789, 0.343, 0.2789, 0.343, 0.2789, 0.343, 0.2789, 0.343, 0.2789, 0.368, 0.2375, 0.368, 0.2375, 0.368, 0.2375, 0.368, 0.2375, 0.368, 0.2375, 0.368, 0.2375, 0.343, 0.2789, 0.343, 0.2789, 0.343, 0.2789, 0.368, 0.2375, 0.368, 0.2375, 0.368, 0.2375, 0.368, 0.2375, 0.368, 0.2375, 0.368, 0.2375, 0.343, 0.2789, 0.343, 0.2789, 0.343, 0.2789, 0.343, 0.2789, 0.343, 0.2789, 0.343, 0.2789, 0.343, 0.2789, 0.343, 0.2789, 0.343, 0.2789, 0.343, 0.2789, 0.343, 0.2789, 0.343, 0.2789, 0.368, 0.2375, 0.368, 0.2375, 0.368, 0.2375, 0.343, 0.2789, 0.343, 0.2789, 0.343, 0.2789, 0.343, 0.2789, 0.343, 0.2789, 0.343, 0.2789, 0.368, 0.2375, 0.368, 0.2375, 0.368, 0.2375, 0.368, 0.2375, 0.368, 0.2375, 0.368, 0.2375, 0.368, 0.2375, 0.368, 0.2375, 0.368, 0.2375, 0.368, 0.2375, 0.368, 0.2375, 0.368, 0.2375, 0.343, 0.2789, 0.343, 0.2789, 0.343, 0.2789, 0.368, 0.2375, 0.368, 0.2375, 0.368, 0.2375, 0.368, 0.2375, 0.368, 0.2375, 0.368, 0.2375, 0.368, 0.2375, 0.368, 0.2375, 0.368, 0.2375, 0.368, 0.2375, 0.368, 0.2375, 0.368, 0.2375, 0.368, 0.2375, 0.368, 0.2375, 0.368, 0.2375, 0.368, 0.2375, 0.368, 0.2375, 0.368, 0.2375, 0.343, 0.2789, 0.343, 0.2789, 0.343, 0.2789, 0.368, 0.2375, 0.368, 0.2375, 0.368, 0.2375, 0.343, 0.2789, 0.343, 0.2789, 0.343, 0.2789, 0.343, 0.2789, 0.343, 0.2789, 0.343, 0.2789, 0.343, 0.2789, 0.343, 0.2789, 0.343, 0.2789, 0.368, 0.2375, 0.368, 0.2375, 0.368, 0.2375, 0.368, 0.2375, 0.368, 0.2375, 0.368, 0.2375, 0.343, 0.2789, 0.343, 0.2789, 0.343, 0.2789, 0.368, 0.2375, 0.368, 0.2375, 0.368, 0.2375, 0.368, 0.2375, 0.368, 0.2375, 0.368, 0.2375, 0.343, 0.2789, 0.343, 0.2789, 0.343, 0.2789, 0.368, 0.2375, 0.368, 0.2375, 0.368, 0.2375, 0.368, 0.2375, 0.368, 0.2375, 0.368, 0.2375, 0.368, 0.2375, 0.368, 0.2375, 0.368, 0.2375, 0.368, 0.2375, 0.368, 0.2375, 0.368, 0.2375, 0.368, 0.2375, 0.368, 0.2375, 0.368, 0.2375, 0.343, 0.2789, 0.343, 0.2789, 0.343, 0.2789, 0.368, 0.2375, 0.368, 0.2375, 0.368, 0.2375, 0.368, 0.2375, 0.368, 0.2375, 0.368, 0.2375, 0.343, 0.2789, 0.343, 0.2789, 0.343, 0.2789, 0.343, 0.2789, 0.343, 0.2789, 0.343, 0.2789, 0.368, 0.2375, 0.368, 0.2375, 0.368, 0.2375, 0.343, 0.2789, 0.343, 0.2789, 0.343, 0.2789, 0.368, 0.2375, 0.368, 0.2375, 0.368, 0.2375, 0.368, 0.2375, 0.368, 0.2375, 0.368, 0.2375, 0.343, 0.2789, 0.343, 0.2789, 0.343, 0.2789, 0.343, 0.2789, 0.343, 0.2789, 0.343, 0.2789, 0.368, 0.2375, 0.368, 0.2375, 0.368, 0.2375, 0.343, 0.2789, 0.343, 0.2789, 0.343, 0.2789, 0.368, 0.2375, 0.368, 0.2375, 0.368, 0.2375, 0.343, 0.2789, 0.343, 0.2789, 0.343, 0.2789, 0.368, 0.2375, 0.368, 0.2375, 0.368, 0.2375, 0.343, 0.2789, 0.343, 0.2789, 0.343, 0.2789, 0.343, 0.2789, 0.343, 0.2789, 0.343, 0.2789, 0.368, 0.2375, 0.368, 0.2375, 0.368, 0.2375, 0.368, 0.2375, 0.368, 0.2375, 0.368, 0.2375, 0.368, 0.2375, 0.368, 0.2375, 0.368, 0.2375, 0.368, 0.2375, 0.368, 0.2375, 0.368, 0.2375, 0.343, 0.2789, 0.343, 0.2789, 0.343, 0.2789, 0.368, 0.2375, 0.368, 0.2375, 0.368, 0.2375, 0.368, 0.2375, 0.368, 0.2375, 0.368, 0.2375, 0.343, 0.2789, 0.343, 0.2789, 0.343, 0.2789, 0.368, 0.2375, 0.368, 0.2375, 0.368, 0.2375, 0.368, 0.2375, 0.368, 0.2375, 0.368, 0.2375, 0.343, 0.2789, 0.343, 0.2789, 0.343, 0.2789, 0.368, 0.2375, 0.368, 0.2375, 0.368, 0.2375, 0.343, 0.2789, 0.343, 0.2789, 0.343, 0.2789, 0.343, 0.2789, 0.343, 0.2789, 0.343, 0.2789, 0.368, 0.2375, 0.368, 0.2375, 0.368, 0.2375, 0.343, 0.2789, 0.343, 0.2789, 0.343, 0.2789, 0.368, 0.2375, 0.368, 0.2375, 0.368, 0.2375, 0.343, 0.2789, 0.343, 0.2789, 0.343, 0.2789, 0.343, 0.2789, 0.343, 0.2789, 0.343, 0.2789, 0.368, 0.2375, 0.368, 0.2375, 0.368, 0.2375, 0.368, 0.2375, 0.368, 0.2375, 0.368, 0.2375, 0.343, 0.2789, 0.343, 0.2789, 0.343, 0.2789, 0.343, 0.2789, 0.343, 0.2789, 0.343, 0.2789, 0.368, 0.2375, 0.368, 0.2375, 0.368, 0.2375, 0.343, 0.2789, 0.343, 0.2789, 0.343, 0.2789, 0.343, 0.2789, 0.343, 0.2789, 0.343, 0.2789, 0.368, 0.2375, 0.368, 0.2375, 0.368, 0.2375, 0.343, 0.2789, 0.343, 0.2789, 0.343, 0.2789, 0.343, 0.2789, 0.343, 0.2789, 0.343, 0.2789, 0.368, 0.2375, 0.368, 0.2375, 0.368, 0.2375, 0.368, 0.2375, 0.368, 0.2375, 0.368, 0.2375, 0.343, 0.2789, 0.343, 0.2789, 0.343, 0.2789, 0.368, 0.2375, 0.368, 0.2375, 0.368, 0.2375, 0.343, 0.2789, 0.343, 0.2789, 0.343, 0.2789, 0.343, 0.2789, 0.343, 0.2789, 0.343, 0.2789, 0.368, 0.2375, 0.368, 0.2375, 0.368, 0.2375, 0.368, 0.2375, 0.368, 0.2375, 0.368, 0.2375, 0.343, 0.2789, 0.343, 0.2789, 0.343, 0.2789, 0.343, 0.2789, 0.343, 0.2789, 0.343, 0.2789, 0.368, 0.2375, 0.368, 0.2375, 0.368, 0.2375, 0.343, 0.2789, 0.343, 0.2789, 0.343, 0.2789, 0.343, 0.2789, 0.343, 0.2789, 0.343, 0.2789, 0.368, 0.2375, 0.368, 0.2375, 0.368, 0.2375, 0.368, 0.2375, 0.368, 0.2375, 0.368, 0.2375, 0.368, 0.2375, 0.368, 0.2375, 0.368, 0.2375, 0.368, 0.2375, 0.368, 0.2375, 0.368, 0.2375, 0.368, 0.2375, 0.368, 0.2375, 0.368, 0.2375, 0.343, 0.2789, 0.343, 0.2789, 0.343, 0.2789, 0.368, 0.2375, 0.368, 0.2375, 0.368, 0.2375, 0.368, 0.2375, 0.368, 0.2375, 0.368, 0.2375, 0.343, 0.2789, 0.343, 0.2789, 0.343, 0.2789, 0.343, 0.2789, 0.343, 0.2789, 0.343, 0.2789, 0.343, 0.2789, 0.343, 0.2789, 0.343, 0.2789, 0.368, 0.2375, 0.368, 0.2375, 0.368, 0.2375, 0.368, 0.2375, 0.368, 0.2375, 0.368, 0.2375, 0.343, 0.2789, 0.343, 0.2789, 0.343, 0.2789, 0.343, 0.2789, 0.343, 0.2789, 0.343, 0.2789, 0.368, 0.2375, 0.368, 0.2375, 0.368, 0.2375, 0.368, 0.2375, 0.368, 0.2375, 0.368, 0.2375, 0.368, 0.2375, 0.368, 0.2375, 0.368, 0.2375, 0.368, 0.2375, 0.368, 0.2375, 0.368, 0.2375, 0.368, 0.2375, 0.368, 0.2375, 0.368, 0.2375, 0.368, 0.2375, 0.368, 0.2375, 0.368, 0.2375, 0.368, 0.2375, 0.368, 0.2375, 0.368, 0.2375, 0.368, 0.2375, 0.368, 0.2375, 0.368, 0.2375, 0.368, 0.2375, 0.368, 0.2375, 0.368, 0.2375, 0.343, 0.2789, 0.343, 0.2789, 0.343, 0.2789, 0.343, 0.2789, 0.343, 0.2789, 0.343, 0.2789, 0.343, 0.2789, 0.343, 0.2789, 0.343, 0.2789, 0.368, 0.2375, 0.368, 0.2375, 0.368, 0.2375, 0.368, 0.2375, 0.368, 0.2375, 0.368, 0.2375, 0.368, 0.2375, 0.368, 0.2375, 0.368, 0.2375, 0.368, 0.2375, 0.368, 0.2375, 0.368, 0.2375, 0.343, 0.2789, 0.343, 0.2789, 0.343, 0.2789, 0.368, 0.2375, 0.368, 0.2375, 0.368, 0.2375, 0.368, 0.2375, 0.368, 0.2375, 0.368, 0.2375, 0.343, 0.2789, 0.343, 0.2789, 0.343, 0.2789, 0.368, 0.2375, 0.368, 0.2375, 0.368, 0.2375, 0.343, 0.2789, 0.343, 0.2789, 0.343, 0.2789, 0.368, 0.2375, 0.368, 0.2375, 0.368, 0.2375, 0.343, 0.2789, 0.343, 0.2789, 0.343, 0.2789, 0.343, 0.2789, 0.343, 0.2789, 0.343, 0.2789, 0.368, 0.2375, 0.368, 0.2375, 0.368, 0.2375, 0.343, 0.2789, 0.343, 0.2789, 0.343, 0.2789, 0.343, 0.2789, 0.343, 0.2789, 0.343, 0.2789, 0.343, 0.2789, 0.343, 0.2789, 0.343, 0.2789, 0.368, 0.2375, 0.368, 0.2375, 0.368, 0.2375, 0.368, 0.2375, 0.368, 0.2375, 0.368, 0.2375, 0.343, 0.2789, 0.343, 0.2789, 0.343, 0.2789, 0.343, 0.2789, 0.343, 0.2789, 0.343, 0.2789, 0.343, 0.2789, 0.343, 0.2789, 0.343, 0.2789, 0.343, 0.2789, 0.343, 0.2789, 0.343, 0.2789, 0.368, 0.2375, 0.368, 0.2375, 0.368, 0.2375, 0.368, 0.2375, 0.368, 0.2375, 0.368, 0.2375, 0.343, 0.2789, 0.343, 0.2789, 0.343, 0.2789, 0.368, 0.2375, 0.368, 0.2375, 0.368, 0.2375, 0.343, 0.2789, 0.343, 0.2789, 0.343, 0.2789, 0.368, 0.2375, 0.368, 0.2375, 0.368, 0.2375, 0.343, 0.2789, 0.343, 0.2789, 0.343, 0.2789, 0.343, 0.2789, 0.343, 0.2789, 0.343, 0.2789, 0.343, 0.2789, 0.343, 0.2789, 0.343, 0.2789, 0.343, 0.2789, 0.343, 0.2789, 0.343, 0.2789, 0.343, 0.2789, 0.343, 0.2789, 0.343, 0.2789, 0.368, 0.2375, 0.368, 0.2375, 0.368, 0.2375, 0.368, 0.2375, 0.368, 0.2375, 0.368, 0.2375, 0.343, 0.2789, 0.343, 0.2789, 0.343, 0.2789, 0.368, 0.2375, 0.368, 0.2375, 0.368, 0.2375, 0.368, 0.2375, 0.368, 0.2375, 0.368, 0.2375, 0.343, 0.2789, 0.343, 0.2789, 0.343, 0.2789, 0.368, 0.2375, 0.368, 0.2375, 0.368, 0.2375, 0.368, 0.2375, 0.368, 0.2375, 0.368, 0.2375, 0.368, 0.2375, 0.368, 0.2375, 0.368, 0.2375, 0.343, 0.2789, 0.343, 0.2789, 0.343, 0.2789, 0.368, 0.2375, 0.368, 0.2375, 0.368, 0.2375, 0.343, 0.2789, 0.343, 0.2789, 0.343, 0.2789, 0.368, 0.2375, 0.368, 0.2375, 0.368, 0.2375, 0.343, 0.2789, 0.343, 0.2789, 0.343, 0.2789, 0.343, 0.2789, 0.343, 0.2789, 0.343, 0.2789, 0.368, 0.2375, 0.368, 0.2375, 0.368, 0.2375, 0.368, 0.2375, 0.368, 0.2375, 0.368, 0.2375, 0.368, 0.2375, 0.368, 0.2375, 0.368, 0.2375, 0.368, 0.2375, 0.368, 0.2375, 0.368, 0.2375, 0.343, 0.2789, 0.343, 0.2789, 0.343, 0.2789, 0.368, 0.2375, 0.368, 0.2375, 0.368, 0.2375, 0.343, 0.2789, 0.343, 0.2789, 0.343, 0.2789, 0.368, 0.2375, 0.368, 0.2375, 0.368, 0.2375, 0.368, 0.2375, 0.368, 0.2375, 0.368, 0.2375, 0.343, 0.2789, 0.343, 0.2789, 0.343, 0.2789, 0.368, 0.2375, 0.368, 0.2375, 0.368, 0.2375, 0.343, 0.2789, 0.343, 0.2789, 0.343, 0.2789, 0.368, 0.2375, 0.368, 0.2375, 0.368, 0.2375, 0.368, 0.2375, 0.368, 0.2375, 0.368, 0.2375, 0.368, 0.2375, 0.368, 0.2375, 0.368, 0.2375, 0.343, 0.2789, 0.343, 0.2789, 0.343, 0.2789, 0.368, 0.2375, 0.368, 0.2375, 0.368, 0.2375, 0.368, 0.2375, 0.368, 0.2375, 0.368, 0.2375, 0.368, 0.2375, 0.368, 0.2375, 0.368, 0.2375, 0.368, 0.2375, 0.368, 0.2375, 0.368, 0.2375])
me_icosphere_002.use_remesh_preserve_volume = False
me_icosphere_002.use_remesh_preserve_attributes = False
me_icosphere_002.use_mirror_vertex_groups = False
me_icosphere_002.update()

# ---- objects
ob_tall_rock_lod2 = bpy.data.objects.new('Tall rock LOD2', me_icosphere_004)
ob_tall_rock_lod1 = bpy.data.objects.new('Tall rock LOD1', me_icosphere_003)
ob_tall_rock_lod0 = bpy.data.objects.new('Tall rock LOD0', me_icosphere_002)

# ---- transforms, parenting, visibility, modifiers, constraints
ob_tall_rock_lod2.location = (2.98e-08, 0.0, 0.0)
ob_tall_rock_lod2.hide_viewport = True
ob_tall_rock_lod2.lineart.crease_threshold = 0.0
ob_tall_rock_lod1.location = (2.98e-08, 0.0, 0.0)
ob_tall_rock_lod1.hide_viewport = True
ob_tall_rock_lod1.lineart.crease_threshold = 0.0
ob_tall_rock_lod0.location = (2.98e-08, 0.0, 0.0)
ob_tall_rock_lod0.lineart.crease_threshold = 0.0

# ---- collection membership
col_collection_1.objects.link(ob_tall_rock_lod2)
col_collection_1.objects.link(ob_tall_rock_lod1)
col_collection_1.objects.link(ob_tall_rock_lod0)

# ---- scene / render settings (as saved in the file)
scene.frame_start = 1; scene.frame_end = 250; scene.frame_set(1)
scene.render.engine = 'BLENDER_EEVEE_NEXT'
scene.render.resolution_percentage = 50
scene.render.dither_intensity = 0.0
scene.cycles.use_denoising = False
scene.cycles.samples = 128
scene.cycles.sampling_pattern = 'TABULATED_SOBOL'
scene.cycles.light_sampling_threshold = 0.0
scene.cycles.use_adaptive_sampling = False
scene.cycles.use_light_tree = False
scene.cycles.blur_glossy = 0.0
scene.cycles.sample_clamp_indirect = 0.0
scene.view_settings.view_transform = 'Standard'
bpy.context.view_layer.update()

# ---- added for rendering (the .blend has no active camera and no usable light): camera, sun
cam_auto = bpy.data.cameras.new('AutoCamera')
cam_auto.lens = 50.0
cam_auto.sensor_width = 36.0
cam_auto.clip_end = 1000.0
ob_auto_camera = bpy.data.objects.new('AutoCamera', cam_auto)
scene.collection.objects.link(ob_auto_camera)
ob_auto_camera.location = (3.61787, -4.3422, 4.0238)
ob_auto_camera.rotation_euler = (1.09748, -7.21219e-08, 0.694738)
scene.camera = ob_auto_camera
light_auto_sun = bpy.data.lights.new('AutoSun', 'SUN')
light_auto_sun.energy = 3.0
light_auto_sun.angle = 0.0523599
ob_auto_sun = bpy.data.objects.new('AutoSun', light_auto_sun)
scene.collection.objects.link(ob_auto_sun)
ob_auto_sun.rotation_euler = (0.872665, 0.174533, 0.523599)
bpy.context.view_layer.update()
